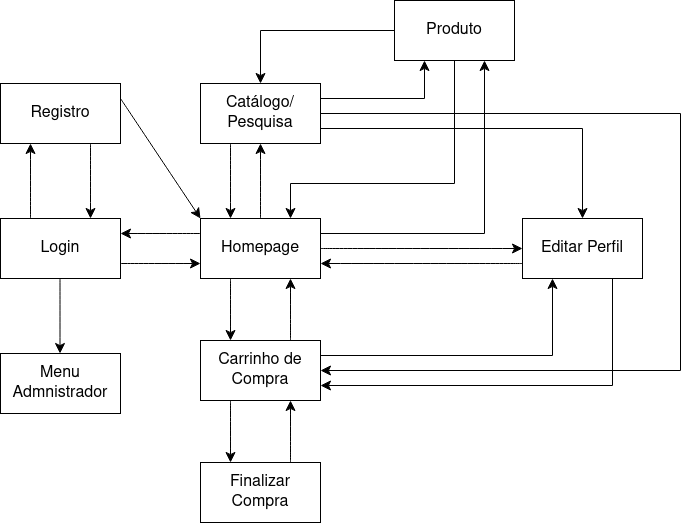

The diagram above was exported from draw.io. Its source (the exported page's mxGraphModel, read from the mxfile embedded in the PNG):
<mxGraphModel dx="1391" dy="1029" grid="0" gridSize="10" guides="1" tooltips="1" connect="1" arrows="1" fold="1" page="0" pageScale="1" pageWidth="850" pageHeight="1100" math="0" shadow="0">
  <root>
    <mxCell id="0" />
    <mxCell id="1" parent="0" />
    <mxCell id="bj4hMMV-1T6dyII725Ut-10" style="edgeStyle=none;curved=1;rounded=0;orthogonalLoop=1;jettySize=auto;html=1;exitX=0;exitY=0.25;exitDx=0;exitDy=0;entryX=1;entryY=0.25;entryDx=0;entryDy=0;fontSize=12;startSize=8;endSize=8;" edge="1" parent="1" source="bj4hMMV-1T6dyII725Ut-1" target="bj4hMMV-1T6dyII725Ut-2">
      <mxGeometry relative="1" as="geometry" />
    </mxCell>
    <mxCell id="bj4hMMV-1T6dyII725Ut-16" style="edgeStyle=none;curved=1;rounded=0;orthogonalLoop=1;jettySize=auto;html=1;exitX=0.25;exitY=1;exitDx=0;exitDy=0;entryX=0.25;entryY=0;entryDx=0;entryDy=0;fontSize=12;startSize=8;endSize=8;" edge="1" parent="1" source="bj4hMMV-1T6dyII725Ut-1" target="bj4hMMV-1T6dyII725Ut-4">
      <mxGeometry relative="1" as="geometry" />
    </mxCell>
    <mxCell id="bj4hMMV-1T6dyII725Ut-45" style="edgeStyle=none;curved=1;rounded=0;orthogonalLoop=1;jettySize=auto;html=1;exitX=1;exitY=0.5;exitDx=0;exitDy=0;entryX=0;entryY=0.5;entryDx=0;entryDy=0;fontSize=12;startSize=8;endSize=8;" edge="1" parent="1" source="bj4hMMV-1T6dyII725Ut-1" target="bj4hMMV-1T6dyII725Ut-5">
      <mxGeometry relative="1" as="geometry" />
    </mxCell>
    <mxCell id="bj4hMMV-1T6dyII725Ut-48" style="edgeStyle=orthogonalEdgeStyle;rounded=0;orthogonalLoop=1;jettySize=auto;html=1;exitX=1;exitY=0.25;exitDx=0;exitDy=0;entryX=0.75;entryY=1;entryDx=0;entryDy=0;fontSize=12;startSize=8;endSize=8;" edge="1" parent="1" source="bj4hMMV-1T6dyII725Ut-1" target="bj4hMMV-1T6dyII725Ut-37">
      <mxGeometry relative="1" as="geometry" />
    </mxCell>
    <mxCell id="bj4hMMV-1T6dyII725Ut-49" style="edgeStyle=none;curved=1;rounded=0;orthogonalLoop=1;jettySize=auto;html=1;exitX=0.5;exitY=0;exitDx=0;exitDy=0;entryX=0.5;entryY=1;entryDx=0;entryDy=0;fontSize=12;startSize=8;endSize=8;" edge="1" parent="1" source="bj4hMMV-1T6dyII725Ut-1" target="bj4hMMV-1T6dyII725Ut-32">
      <mxGeometry relative="1" as="geometry" />
    </mxCell>
    <mxCell id="bj4hMMV-1T6dyII725Ut-1" value="Homepage" style="rounded=0;whiteSpace=wrap;html=1;fontSize=16;" vertex="1" parent="1">
      <mxGeometry x="49" y="135" width="120" height="60" as="geometry" />
    </mxCell>
    <mxCell id="bj4hMMV-1T6dyII725Ut-11" style="edgeStyle=none;curved=1;rounded=0;orthogonalLoop=1;jettySize=auto;html=1;exitX=1;exitY=0.75;exitDx=0;exitDy=0;entryX=0;entryY=0.75;entryDx=0;entryDy=0;fontSize=12;startSize=8;endSize=8;" edge="1" parent="1" source="bj4hMMV-1T6dyII725Ut-2" target="bj4hMMV-1T6dyII725Ut-1">
      <mxGeometry relative="1" as="geometry" />
    </mxCell>
    <mxCell id="bj4hMMV-1T6dyII725Ut-12" style="edgeStyle=none;orthogonalLoop=1;jettySize=auto;html=1;exitX=0.25;exitY=0;exitDx=0;exitDy=0;entryX=0.25;entryY=1;entryDx=0;entryDy=0;fontSize=12;startSize=8;endSize=8;strokeColor=default;curved=1;" edge="1" parent="1" source="bj4hMMV-1T6dyII725Ut-2" target="bj4hMMV-1T6dyII725Ut-3">
      <mxGeometry relative="1" as="geometry" />
    </mxCell>
    <mxCell id="bj4hMMV-1T6dyII725Ut-2" value="&lt;div&gt;Login&lt;br&gt;&lt;/div&gt;" style="rounded=0;whiteSpace=wrap;html=1;fontSize=16;" vertex="1" parent="1">
      <mxGeometry x="-151" y="135" width="120" height="60" as="geometry" />
    </mxCell>
    <mxCell id="bj4hMMV-1T6dyII725Ut-13" style="edgeStyle=none;curved=1;rounded=0;orthogonalLoop=1;jettySize=auto;html=1;exitX=0.75;exitY=1;exitDx=0;exitDy=0;entryX=0.75;entryY=0;entryDx=0;entryDy=0;fontSize=12;startSize=8;endSize=8;" edge="1" parent="1" source="bj4hMMV-1T6dyII725Ut-3" target="bj4hMMV-1T6dyII725Ut-2">
      <mxGeometry relative="1" as="geometry" />
    </mxCell>
    <mxCell id="bj4hMMV-1T6dyII725Ut-25" style="edgeStyle=none;curved=1;rounded=0;orthogonalLoop=1;jettySize=auto;html=1;exitX=1;exitY=0.25;exitDx=0;exitDy=0;entryX=0;entryY=0;entryDx=0;entryDy=0;fontSize=12;startSize=8;endSize=8;" edge="1" parent="1" source="bj4hMMV-1T6dyII725Ut-3" target="bj4hMMV-1T6dyII725Ut-1">
      <mxGeometry relative="1" as="geometry" />
    </mxCell>
    <mxCell id="bj4hMMV-1T6dyII725Ut-3" value="Registro" style="rounded=0;whiteSpace=wrap;html=1;fontSize=16;glass=0;" vertex="1" parent="1">
      <mxGeometry x="-151" width="120" height="60" as="geometry" />
    </mxCell>
    <mxCell id="bj4hMMV-1T6dyII725Ut-17" style="edgeStyle=none;curved=1;rounded=0;orthogonalLoop=1;jettySize=auto;html=1;exitX=0.75;exitY=0;exitDx=0;exitDy=0;entryX=0.75;entryY=1;entryDx=0;entryDy=0;fontSize=12;startSize=8;endSize=8;" edge="1" parent="1" source="bj4hMMV-1T6dyII725Ut-4" target="bj4hMMV-1T6dyII725Ut-1">
      <mxGeometry relative="1" as="geometry" />
    </mxCell>
    <mxCell id="bj4hMMV-1T6dyII725Ut-18" style="edgeStyle=orthogonalEdgeStyle;rounded=0;orthogonalLoop=1;jettySize=auto;html=1;exitX=1;exitY=0.25;exitDx=0;exitDy=0;entryX=0.25;entryY=1;entryDx=0;entryDy=0;fontSize=12;startSize=8;endSize=8;" edge="1" parent="1" source="bj4hMMV-1T6dyII725Ut-4" target="bj4hMMV-1T6dyII725Ut-5">
      <mxGeometry relative="1" as="geometry" />
    </mxCell>
    <mxCell id="bj4hMMV-1T6dyII725Ut-22" style="edgeStyle=none;curved=1;rounded=0;orthogonalLoop=1;jettySize=auto;html=1;exitX=0.25;exitY=1;exitDx=0;exitDy=0;entryX=0.25;entryY=0;entryDx=0;entryDy=0;fontSize=12;startSize=8;endSize=8;" edge="1" parent="1" source="bj4hMMV-1T6dyII725Ut-4" target="bj4hMMV-1T6dyII725Ut-6">
      <mxGeometry relative="1" as="geometry" />
    </mxCell>
    <mxCell id="bj4hMMV-1T6dyII725Ut-4" value="Carrinho de Compra" style="rounded=0;whiteSpace=wrap;html=1;fontSize=16;" vertex="1" parent="1">
      <mxGeometry x="49" y="257" width="120" height="60" as="geometry" />
    </mxCell>
    <mxCell id="bj4hMMV-1T6dyII725Ut-15" style="edgeStyle=none;curved=1;rounded=0;orthogonalLoop=1;jettySize=auto;html=1;exitX=0;exitY=0.75;exitDx=0;exitDy=0;entryX=1;entryY=0.75;entryDx=0;entryDy=0;fontSize=12;startSize=8;endSize=8;" edge="1" parent="1" source="bj4hMMV-1T6dyII725Ut-5" target="bj4hMMV-1T6dyII725Ut-1">
      <mxGeometry relative="1" as="geometry" />
    </mxCell>
    <mxCell id="bj4hMMV-1T6dyII725Ut-21" style="edgeStyle=orthogonalEdgeStyle;rounded=0;orthogonalLoop=1;jettySize=auto;html=1;exitX=0.75;exitY=1;exitDx=0;exitDy=0;entryX=1;entryY=0.75;entryDx=0;entryDy=0;fontSize=12;startSize=8;endSize=8;" edge="1" parent="1" source="bj4hMMV-1T6dyII725Ut-5" target="bj4hMMV-1T6dyII725Ut-4">
      <mxGeometry relative="1" as="geometry" />
    </mxCell>
    <mxCell id="bj4hMMV-1T6dyII725Ut-5" value="&lt;div&gt;Editar Perfil&lt;/div&gt;" style="rounded=0;whiteSpace=wrap;html=1;fontSize=16;" vertex="1" parent="1">
      <mxGeometry x="371" y="135" width="120" height="60" as="geometry" />
    </mxCell>
    <mxCell id="bj4hMMV-1T6dyII725Ut-23" style="edgeStyle=none;curved=1;rounded=0;orthogonalLoop=1;jettySize=auto;html=1;exitX=0.75;exitY=0;exitDx=0;exitDy=0;entryX=0.75;entryY=1;entryDx=0;entryDy=0;fontSize=12;startSize=8;endSize=8;" edge="1" parent="1" source="bj4hMMV-1T6dyII725Ut-6" target="bj4hMMV-1T6dyII725Ut-4">
      <mxGeometry relative="1" as="geometry" />
    </mxCell>
    <mxCell id="bj4hMMV-1T6dyII725Ut-6" value="&lt;div&gt;Finalizar Compra&lt;/div&gt;" style="rounded=0;whiteSpace=wrap;html=1;fontSize=16;" vertex="1" parent="1">
      <mxGeometry x="49" y="379" width="120" height="60" as="geometry" />
    </mxCell>
    <mxCell id="bj4hMMV-1T6dyII725Ut-8" value="&lt;div&gt;Menu Admnistrador&lt;br&gt;&lt;/div&gt;" style="rounded=0;whiteSpace=wrap;html=1;fontSize=16;" vertex="1" parent="1">
      <mxGeometry x="-151" y="270" width="120" height="60" as="geometry" />
    </mxCell>
    <mxCell id="bj4hMMV-1T6dyII725Ut-26" style="edgeStyle=none;curved=1;rounded=0;orthogonalLoop=1;jettySize=auto;html=1;exitX=0.75;exitY=1;exitDx=0;exitDy=0;entryX=0.75;entryY=0;entryDx=0;entryDy=0;fontSize=12;startSize=8;endSize=8;" edge="1" parent="1">
      <mxGeometry relative="1" as="geometry">
        <mxPoint x="-91.5" y="195" as="sourcePoint" />
        <mxPoint x="-91.5" y="270" as="targetPoint" />
      </mxGeometry>
    </mxCell>
    <mxCell id="bj4hMMV-1T6dyII725Ut-33" style="edgeStyle=none;curved=1;rounded=0;orthogonalLoop=1;jettySize=auto;html=1;exitX=0.25;exitY=1;exitDx=0;exitDy=0;entryX=0.25;entryY=0;entryDx=0;entryDy=0;fontSize=12;startSize=8;endSize=8;" edge="1" parent="1" source="bj4hMMV-1T6dyII725Ut-32" target="bj4hMMV-1T6dyII725Ut-1">
      <mxGeometry relative="1" as="geometry" />
    </mxCell>
    <mxCell id="bj4hMMV-1T6dyII725Ut-36" style="edgeStyle=orthogonalEdgeStyle;rounded=0;orthogonalLoop=1;jettySize=auto;html=1;exitX=1;exitY=0.5;exitDx=0;exitDy=0;fontSize=12;startSize=8;endSize=8;entryX=1;entryY=0.5;entryDx=0;entryDy=0;" edge="1" parent="1" source="bj4hMMV-1T6dyII725Ut-32" target="bj4hMMV-1T6dyII725Ut-4">
      <mxGeometry relative="1" as="geometry">
        <mxPoint x="458" y="30" as="targetPoint" />
        <Array as="points">
          <mxPoint x="529" y="30" />
          <mxPoint x="529" y="287" />
        </Array>
      </mxGeometry>
    </mxCell>
    <mxCell id="bj4hMMV-1T6dyII725Ut-38" style="edgeStyle=orthogonalEdgeStyle;rounded=0;orthogonalLoop=1;jettySize=auto;html=1;exitX=1;exitY=0.75;exitDx=0;exitDy=0;entryX=0.5;entryY=0;entryDx=0;entryDy=0;fontSize=12;startSize=8;endSize=8;" edge="1" parent="1" source="bj4hMMV-1T6dyII725Ut-32" target="bj4hMMV-1T6dyII725Ut-5">
      <mxGeometry relative="1" as="geometry" />
    </mxCell>
    <mxCell id="bj4hMMV-1T6dyII725Ut-39" style="edgeStyle=orthogonalEdgeStyle;rounded=0;orthogonalLoop=1;jettySize=auto;html=1;exitX=1;exitY=0.25;exitDx=0;exitDy=0;entryX=0.25;entryY=1;entryDx=0;entryDy=0;fontSize=12;startSize=8;endSize=8;" edge="1" parent="1" source="bj4hMMV-1T6dyII725Ut-32" target="bj4hMMV-1T6dyII725Ut-37">
      <mxGeometry relative="1" as="geometry" />
    </mxCell>
    <mxCell id="bj4hMMV-1T6dyII725Ut-32" value="Catálogo/ Pesquisa" style="rounded=0;whiteSpace=wrap;html=1;fontSize=16;" vertex="1" parent="1">
      <mxGeometry x="49" width="120" height="60" as="geometry" />
    </mxCell>
    <mxCell id="bj4hMMV-1T6dyII725Ut-42" style="edgeStyle=orthogonalEdgeStyle;rounded=0;orthogonalLoop=1;jettySize=auto;html=1;exitX=0;exitY=0.5;exitDx=0;exitDy=0;entryX=0.5;entryY=0;entryDx=0;entryDy=0;fontSize=12;startSize=8;endSize=8;" edge="1" parent="1" source="bj4hMMV-1T6dyII725Ut-37" target="bj4hMMV-1T6dyII725Ut-32">
      <mxGeometry relative="1" as="geometry" />
    </mxCell>
    <mxCell id="bj4hMMV-1T6dyII725Ut-50" style="edgeStyle=orthogonalEdgeStyle;rounded=0;orthogonalLoop=1;jettySize=auto;html=1;exitX=0.5;exitY=1;exitDx=0;exitDy=0;entryX=0.75;entryY=0;entryDx=0;entryDy=0;fontSize=12;startSize=8;endSize=8;" edge="1" parent="1" source="bj4hMMV-1T6dyII725Ut-37" target="bj4hMMV-1T6dyII725Ut-1">
      <mxGeometry relative="1" as="geometry">
        <Array as="points">
          <mxPoint x="303" y="100" />
          <mxPoint x="139" y="100" />
        </Array>
      </mxGeometry>
    </mxCell>
    <mxCell id="bj4hMMV-1T6dyII725Ut-37" value="Produto" style="rounded=0;whiteSpace=wrap;html=1;fontSize=16;" vertex="1" parent="1">
      <mxGeometry x="243" y="-83" width="120" height="60" as="geometry" />
    </mxCell>
  </root>
</mxGraphModel>